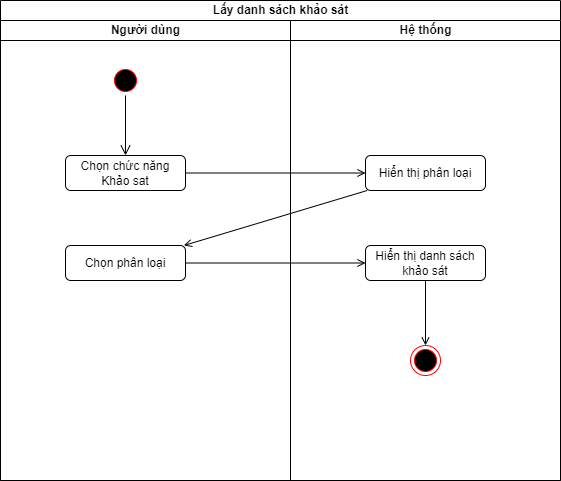

The diagram above was exported from draw.io. Its source (the exported page's mxGraphModel, read from the mxfile embedded in the PNG):
<mxGraphModel dx="1050" dy="581" grid="1" gridSize="10" guides="1" tooltips="1" connect="1" arrows="1" fold="1" page="1" pageScale="1" pageWidth="827" pageHeight="1169" math="0" shadow="0">
  <root>
    <mxCell id="0" />
    <mxCell id="1" parent="0" />
    <mxCell id="cKbZnNItbRX3zDlzvNt0-1" value="Lấy danh sách khảo sát" style="swimlane;childLayout=stackLayout;resizeParent=1;resizeParentMax=0;startSize=20;html=1;" parent="1" vertex="1">
      <mxGeometry x="220.00000000000045" y="105" width="560" height="480" as="geometry" />
    </mxCell>
    <mxCell id="cKbZnNItbRX3zDlzvNt0-2" value="Người dùng" style="swimlane;startSize=20;html=1;" parent="cKbZnNItbRX3zDlzvNt0-1" vertex="1">
      <mxGeometry y="20" width="290" height="460" as="geometry" />
    </mxCell>
    <mxCell id="cKbZnNItbRX3zDlzvNt0-5" value="" style="ellipse;html=1;shape=startState;fillColor=#000000;strokeColor=#ff0000;" parent="cKbZnNItbRX3zDlzvNt0-2" vertex="1">
      <mxGeometry x="109.99999999999955" y="45" width="30" height="30" as="geometry" />
    </mxCell>
    <mxCell id="cKbZnNItbRX3zDlzvNt0-6" value="" style="edgeStyle=orthogonalEdgeStyle;html=1;verticalAlign=bottom;endArrow=open;endSize=8;strokeColor=#000000;rounded=0;entryX=0.5;entryY=0;entryDx=0;entryDy=0;" parent="cKbZnNItbRX3zDlzvNt0-2" source="cKbZnNItbRX3zDlzvNt0-5" target="cKbZnNItbRX3zDlzvNt0-7" edge="1">
      <mxGeometry relative="1" as="geometry">
        <mxPoint x="124.99999999999955" y="135" as="targetPoint" />
      </mxGeometry>
    </mxCell>
    <mxCell id="cKbZnNItbRX3zDlzvNt0-7" value="Chọn chức năng Khảo sat" style="rounded=1;whiteSpace=wrap;html=1;" parent="cKbZnNItbRX3zDlzvNt0-2" vertex="1">
      <mxGeometry x="65" y="135" width="120" height="35" as="geometry" />
    </mxCell>
    <mxCell id="cKbZnNItbRX3zDlzvNt0-10" value="Chọn phân loại" style="rounded=1;whiteSpace=wrap;html=1;" parent="cKbZnNItbRX3zDlzvNt0-2" vertex="1">
      <mxGeometry x="65" y="225" width="120" height="35" as="geometry" />
    </mxCell>
    <mxCell id="cKbZnNItbRX3zDlzvNt0-3" value="Hệ thống" style="swimlane;startSize=20;html=1;" parent="cKbZnNItbRX3zDlzvNt0-1" vertex="1">
      <mxGeometry x="290" y="20" width="270" height="460" as="geometry" />
    </mxCell>
    <mxCell id="cKbZnNItbRX3zDlzvNt0-8" value="Hiển thị phân loại" style="rounded=1;whiteSpace=wrap;html=1;" parent="cKbZnNItbRX3zDlzvNt0-3" vertex="1">
      <mxGeometry x="75" y="135" width="120" height="35" as="geometry" />
    </mxCell>
    <mxCell id="cKbZnNItbRX3zDlzvNt0-17" style="edgeStyle=none;rounded=0;orthogonalLoop=1;jettySize=auto;html=1;entryX=0.5;entryY=0;entryDx=0;entryDy=0;strokeColor=#000000;endArrow=open;endFill=0;" parent="cKbZnNItbRX3zDlzvNt0-3" source="cKbZnNItbRX3zDlzvNt0-12" target="cKbZnNItbRX3zDlzvNt0-16" edge="1">
      <mxGeometry relative="1" as="geometry" />
    </mxCell>
    <mxCell id="cKbZnNItbRX3zDlzvNt0-12" value="Hiển thị danh sách khảo sát" style="rounded=1;whiteSpace=wrap;html=1;" parent="cKbZnNItbRX3zDlzvNt0-3" vertex="1">
      <mxGeometry x="75" y="225" width="120" height="35" as="geometry" />
    </mxCell>
    <mxCell id="cKbZnNItbRX3zDlzvNt0-16" value="" style="ellipse;html=1;shape=endState;fillColor=#000000;strokeColor=#ff0000;" parent="cKbZnNItbRX3zDlzvNt0-3" vertex="1">
      <mxGeometry x="119.99999999999955" y="325" width="30" height="30" as="geometry" />
    </mxCell>
    <mxCell id="cKbZnNItbRX3zDlzvNt0-9" value="" style="edgeStyle=orthogonalEdgeStyle;rounded=0;orthogonalLoop=1;jettySize=auto;html=1;strokeColor=#000000;endArrow=open;endFill=0;" parent="cKbZnNItbRX3zDlzvNt0-1" source="cKbZnNItbRX3zDlzvNt0-7" target="cKbZnNItbRX3zDlzvNt0-8" edge="1">
      <mxGeometry relative="1" as="geometry" />
    </mxCell>
    <mxCell id="cKbZnNItbRX3zDlzvNt0-11" value="" style="rounded=0;orthogonalLoop=1;jettySize=auto;html=1;strokeColor=#000000;endArrow=open;endFill=0;" parent="cKbZnNItbRX3zDlzvNt0-1" source="cKbZnNItbRX3zDlzvNt0-8" target="cKbZnNItbRX3zDlzvNt0-10" edge="1">
      <mxGeometry relative="1" as="geometry" />
    </mxCell>
    <mxCell id="cKbZnNItbRX3zDlzvNt0-13" value="" style="edgeStyle=none;rounded=0;orthogonalLoop=1;jettySize=auto;html=1;strokeColor=#000000;endArrow=open;endFill=0;" parent="cKbZnNItbRX3zDlzvNt0-1" source="cKbZnNItbRX3zDlzvNt0-10" target="cKbZnNItbRX3zDlzvNt0-12" edge="1">
      <mxGeometry relative="1" as="geometry" />
    </mxCell>
  </root>
</mxGraphModel>